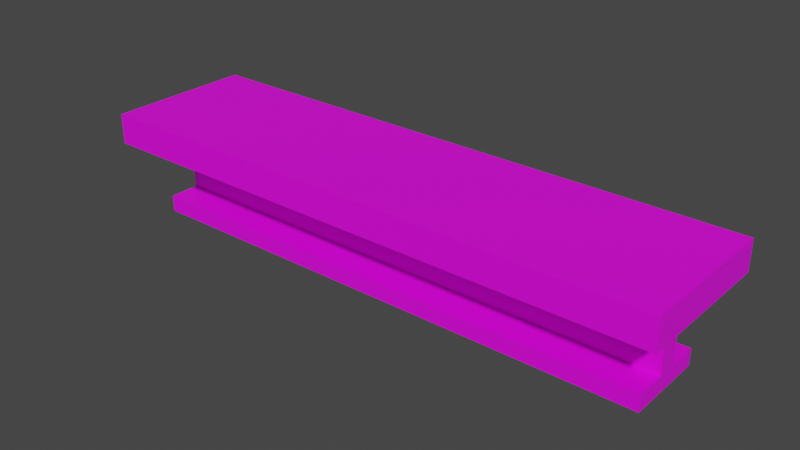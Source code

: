# Source: Bench.blend  (saved by Blender 3.3.6; exported with 4.5.12 LTS)
import bpy
from mathutils import Matrix  # noqa: F401  (used for matrix-valued properties, if any)

bpy.ops.wm.read_factory_settings(use_empty=True)
scene = bpy.context.scene
scene.name = 'Scene'

# ---- collections
col_collection = bpy.data.collections.new('Collection'); scene.collection.children.link(col_collection)

# ---- images (referenced by path relative to the original .blend; pixels are not part of the script)
import os
ASSET_DIR = os.environ.get("B2B_ASSET_DIR", "")  # directory of the original .blend (textures are referenced by path, not embedded)
HERE = os.path.dirname(os.path.abspath(__file__))  # packed textures are extracted next to this script under _unpacked/

def load_image(name, relpath, width, height, colorspace="sRGB"):
    """Load a texture the original file referenced (path relative to the .blend, or extracted next to this script)."""
    p = next((c for c in (os.path.join(HERE, relpath), os.path.join(ASSET_DIR, relpath)) if relpath and os.path.exists(c)), "")
    if p:
        img = bpy.data.images.load(p, check_existing=True)
        img.name = name
    else:  # same state as the original file: an image datablock whose file is absent (Cycles renders it pink)
        img = bpy.data.images.new(name, width, height)
        img.source = "FILE"
        img.filepath = "//" + (relpath or name)
    img.colorspace_settings.name = colorspace
    return img
img_metal_jpg = load_image('Metal.jpg', 'Metal.jpg', 1024, 1024, 'sRGB')

# ---- materials (node trees are filled in below, after node groups)
mat_material = bpy.data.materials.new('Material')
mat_material.alpha_threshold = 0.0
mat_material.use_transparent_shadow = False
mat_material.roughness = 0.5
mat_material.line_color = (0.0, 0.0, 0.0, 1.0)

# ---- material node trees
mat_material.use_nodes = True; mat_material.node_tree.nodes.clear()
_N = mat_material.node_tree.nodes; _L = mat_material.node_tree.links
n0 = _N.new('ShaderNodeOutputMaterial'); n0.name = 'Material Output'; n0.location = (300, 300)
n1 = _N.new('ShaderNodeBsdfPrincipled'); n1.name = 'Principled BSDF'; n1.location = (10, 300)
n1.distribution = 'GGX'
n1.subsurface_method = 'RANDOM_WALK_SKIN'
n1.inputs[3].default_value = 1.45
n1.inputs[27].default_value = (0.0, 0.0, 0.0, 1.0)
n1.inputs[28].default_value = 1.0
n2 = _N.new('ShaderNodeTexImage'); n2.name = 'Image Texture'; n2.location = (-280, 280)
n2.image = img_metal_jpg
_L.new(n1.outputs[0], n0.inputs[0])
_L.new(n2.outputs[0], n1.inputs[0])
n0.is_active_output = True

# ---- world
world_world = bpy.data.worlds.new('World'); scene.world = world_world
world_world.use_nodes = True; world_world.node_tree.nodes.clear()
_N = world_world.node_tree.nodes; _L = world_world.node_tree.links
n0 = _N.new('ShaderNodeOutputWorld'); n0.name = 'World Output'; n0.location = (300, 300)
n1 = _N.new('ShaderNodeBackground'); n1.name = 'Background'; n1.location = (10, 300)
n1.inputs[0].default_value = (0.05088, 0.05088, 0.05088, 1.0)
_L.new(n1.outputs[0], n0.inputs[0])
n0.is_active_output = True
world_world.color = (0.05088, 0.05088, 0.05088)
world_world.use_sun_shadow = False
world_world.sun_shadow_jitter_overblur = 0.0

# ---- meshes
me_cube = bpy.data.meshes.new('Cube')
me_cube.from_pydata([(3.91, 1.0, 0.2044), (3.91, 1.0, -0.2044), (3.91, -1.0, 0.2044), (3.91, -1.0, -0.2044), (-3.91, 1.0, 0.2044), (-3.91, 1.0, -0.2044), (-3.91, -1.0, 0.2044), (-3.91, -1.0, -0.2044)], [], [(0, 4, 6, 2), (3, 2, 6, 7), (7, 6, 4, 5), (5, 1, 3, 7), (1, 0, 2, 3), (5, 4, 0, 1)])
_uv = me_cube.uv_layers.new(name='UVMap')
_uv.uv.foreach_set('vector', [3.079, 1.16, -2.079, 1.16, -2.079, -0.1597, 3.079, -0.1597, 3.079, 0.3652, 3.079, 0.6348, -2.079, 0.6348, -2.079, 0.3652, -0.1597, 0.3652, -0.1597, 0.6348, 1.16, 0.6348, 1.16, 0.3652, -2.079, 1.16, 3.079, 1.16, 3.079, -0.1597, -2.079, -0.1597, 1.16, 0.3652, 1.16, 0.6348, -0.1597, 0.6348, -0.1597, 0.3652, -2.079, 0.3652, -2.079, 0.6348, 3.079, 0.6348, 3.079, 0.3652])
me_cube.materials.append(mat_material)
me_cube.use_mirror_vertex_groups = False
me_cube.update()
me_cube_001 = bpy.data.meshes.new('Cube.001')
me_cube_001.from_pydata([(-3.599, -0.1352, -0.901), (-3.599, -0.1352, 0.1979), (-3.599, 0.1352, -0.901), (-3.599, 0.1352, 0.1979), (3.599, -0.1352, -0.901), (3.599, -0.1352, 0.1979), (3.599, 0.1352, -0.901), (3.599, 0.1352, 0.1979), (-3.599, -0.1352, -0.6776), (-3.599, 0.1352, -0.6776), (3.599, 0.1352, -0.6776), (3.599, -0.1352, -0.6776), (-3.599, 0.5461, -0.6776), (-3.599, 0.5461, -0.901), (3.599, 0.5461, -0.901), (3.599, 0.5461, -0.6776), (3.599, -0.5461, -0.6776), (3.599, -0.5461, -0.901), (-3.599, -0.5461, -0.901), (-3.599, -0.5461, -0.6776)], [], [(8, 1, 3, 9), (9, 3, 7, 10), (10, 7, 5, 11), (11, 5, 1, 8), (2, 6, 4, 0), (7, 3, 1, 5), (0, 4, 17, 18), (6, 10, 11, 4), (8, 0, 18, 19), (0, 8, 9, 2), (17, 16, 19, 18), (13, 12, 15, 14), (10, 6, 14, 15), (6, 2, 13, 14), (4, 11, 16, 17), (9, 10, 15, 12), (11, 8, 19, 16), (2, 9, 12, 13)])
_uv = me_cube_001.uv_layers.new(name='UVMap')
_uv.uv.foreach_set('vector', [0.4312, 0.47, 0.4312, 0.9155, 0.5688, 0.9155, 0.5688, 0.47, -1.331, 0.47, -1.331, 0.9155, 2.331, 0.9155, 2.331, 0.47, 0.5688, 0.47, 0.5688, 0.9155, 0.4312, 0.9155, 0.4312, 0.47, 2.331, 0.47, 2.331, 0.9155, -1.331, 0.9155, -1.331, 0.47, -1.331, 0.5688, 2.331, 0.5688, 2.331, 0.4312, -1.331, 0.4312, 2.331, 0.5688, -1.331, 0.5688, -1.331, 0.4312, 2.331, 0.4312, -1.331, 0.4312, 2.331, 0.4312, 2.331, 0.2221, -1.331, 0.2221, 0.5688, 0.3563, 0.5688, 0.47, 0.4312, 0.47, 0.4312, 0.3563, 0.4312, 0.47, 0.4312, 0.3563, 0.2221, 0.3563, 0.2221, 0.47, 0.4312, 0.3563, 0.4312, 0.47, 0.5688, 0.47, 0.5688, 0.3563, 2.331, 0.3563, 2.331, 0.47, -1.331, 0.47, -1.331, 0.3563, -1.331, 0.3563, -1.331, 0.47, 2.331, 0.47, 2.331, 0.3563, 0.5688, 0.47, 0.5688, 0.3563, 0.7779, 0.3563, 0.7779, 0.47, 2.331, 0.5688, -1.331, 0.5688, -1.331, 0.7779, 2.331, 0.7779, 0.4312, 0.3563, 0.4312, 0.47, 0.2221, 0.47, 0.2221, 0.3563, -1.331, 0.5688, 2.331, 0.5688, 2.331, 0.7779, -1.331, 0.7779, 2.331, 0.4312, -1.331, 0.4312, -1.331, 0.2221, 2.331, 0.2221, 0.5688, 0.3563, 0.5688, 0.47, 0.7779, 0.47, 0.7779, 0.3563])
me_cube_001.materials.append(mat_material)
me_cube_001.update()

# ---- objects
ob_cube = bpy.data.objects.new('Cube', me_cube)
ob_cube_001 = bpy.data.objects.new('Cube.001', me_cube_001)

# ---- transforms, parenting, visibility, modifiers, constraints
ob_cube.location = (0.0, 0.0, 1.277)
ob_cube.lock_rotations_4d = False
ob_cube.empty_display_type = 'ARROWS'
ob_cube.lineart.crease_threshold = 0.0
ob_cube_001.location = (0.0, 0.0, 0.9047)

# ---- collection membership
col_collection.objects.link(ob_cube)
col_collection.objects.link(ob_cube_001)

# ---- scene / render settings (as saved in the file)
scene.frame_start = 1; scene.frame_end = 250; scene.frame_set(1)
scene.render.engine = 'BLENDER_EEVEE_NEXT'
scene.cycles.sampling_pattern = 'TABULATED_SOBOL'
scene.cycles.use_light_tree = False
scene.view_settings.view_transform = 'Filmic'
bpy.context.view_layer.update()

# ---- added for rendering (the .blend has no active camera and no usable light): camera, sun
cam_auto = bpy.data.cameras.new('AutoCamera')
cam_auto.lens = 50.0
cam_auto.sensor_width = 36.0
cam_auto.clip_end = 1000.0
ob_auto_camera = bpy.data.objects.new('AutoCamera', cam_auto)
scene.collection.objects.link(ob_auto_camera)
ob_auto_camera.location = (7.59195, -9.11034, 6.81609)
ob_auto_camera.rotation_euler = (1.09748, -7.21219e-08, 0.694738)
scene.camera = ob_auto_camera
light_auto_sun = bpy.data.lights.new('AutoSun', 'SUN')
light_auto_sun.energy = 3.0
light_auto_sun.angle = 0.0523599
ob_auto_sun = bpy.data.objects.new('AutoSun', light_auto_sun)
scene.collection.objects.link(ob_auto_sun)
ob_auto_sun.rotation_euler = (0.872665, 0.174533, 0.523599)
bpy.context.view_layer.update()
